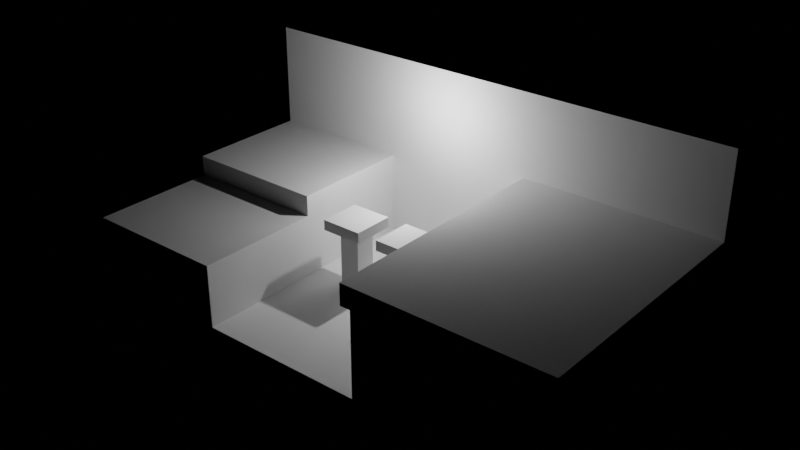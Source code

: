 # Source: levels.blend  (saved by Blender 3.5.10; exported with 4.5.12 LTS)
import bpy
from mathutils import Matrix  # noqa: F401  (used for matrix-valued properties, if any)

bpy.ops.wm.read_factory_settings(use_empty=True)
scene = bpy.context.scene
scene.name = 'Level3'

# ---- materials (node trees are filled in below, after node groups)
mat_material_017 = bpy.data.materials.new('Material.017')
mat_material_017.alpha_threshold = 0.0
mat_material_017.use_transparent_shadow = False
mat_material_017.roughness = 0.5
mat_material_017.line_color = (0.0, 0.0, 0.0, 1.0)

# ---- material node trees
mat_material_017.use_nodes = True; mat_material_017.node_tree.nodes.clear()
_N = mat_material_017.node_tree.nodes; _L = mat_material_017.node_tree.links
n0 = _N.new('ShaderNodeOutputMaterial'); n0.name = 'Material Output'; n0.location = (300, 300)
n1 = _N.new('ShaderNodeBsdfPrincipled'); n1.name = 'Principled BSDF'; n1.location = (10, 300)
n1.distribution = 'GGX'
n1.subsurface_method = 'RANDOM_WALK_SKIN'
n1.inputs[3].default_value = 1.45
n1.inputs[27].default_value = (0.0, 0.0, 0.0, 1.0)
n1.inputs[28].default_value = 1.0
_L.new(n1.outputs[0], n0.inputs[0])
n0.is_active_output = True

# ---- lights
light_light_003 = bpy.data.lights.new('Light.003', 'POINT')
light_light_003.transmission_factor = 0.0
light_light_003.energy = 1000.0
light_light_003.shadow_soft_size = 0.1
light_light_003.shadow_maximum_resolution = 0.006
light_light_003.use_absolute_resolution = True

# ---- meshes
me_cube_068 = bpy.data.meshes.new('Cube.068')
me_cube_068.from_pydata([(1.5, -0.5, -0.5), (1.5, -0.5, 0.5), (1.5, 12.5, -0.5), (1.5, 12.5, 0.5), (11.5, -0.5, -0.5), (11.5, -0.5, 0.5), (11.5, 12.5, -0.5), (11.5, 12.5, 0.5)], [], [(0, 1, 3, 2), (2, 3, 7, 6), (6, 7, 5, 4), (4, 5, 1, 0), (2, 6, 4, 0), (7, 3, 1, 5)])
_uv = me_cube_068.uv_layers.new(name='UVMap')
_uv.uv.foreach_set('vector', [0.375, 0.0, 0.625, 0.0, 0.625, 0.25, 0.375, 0.25, 0.375, 0.25, 0.625, 0.25, 0.625, 0.5, 0.375, 0.5, 0.375, 0.5, 0.625, 0.5, 0.625, 0.75, 0.375, 0.75, 0.375, 0.75, 0.625, 0.75, 0.625, 1.0, 0.375, 1.0, 0.125, 0.5, 0.375, 0.5, 0.375, 0.75, 0.125, 0.75, 0.625, 0.5, 0.875, 0.5, 0.875, 0.75, 0.625, 0.75])
me_cube_068.update()
me_cube_069 = bpy.data.meshes.new('Cube.069')
me_cube_069.from_pydata([(15.5, -0.5, -3.5), (15.5, -0.5, 0.5), (15.5, 11.5, -3.5), (15.5, 11.5, 0.5), (16.5, -0.5, -3.5), (16.5, -0.5, 0.5), (16.5, 11.5, -3.5), (16.5, 11.5, 0.5)], [], [(0, 1, 3, 2), (2, 3, 7, 6), (6, 7, 5, 4), (4, 5, 1, 0), (2, 6, 4, 0), (7, 3, 1, 5)])
_uv = me_cube_069.uv_layers.new(name='UVMap')
_uv.uv.foreach_set('vector', [0.375, 0.0, 0.625, 0.0, 0.625, 0.25, 0.375, 0.25, 0.375, 0.25, 0.625, 0.25, 0.625, 0.5, 0.375, 0.5, 0.375, 0.5, 0.625, 0.5, 0.625, 0.75, 0.375, 0.75, 0.375, 0.75, 0.625, 0.75, 0.625, 1.0, 0.375, 1.0, 0.125, 0.5, 0.375, 0.5, 0.375, 0.75, 0.125, 0.75, 0.625, 0.5, 0.875, 0.5, 0.875, 0.75, 0.625, 0.75])
me_cube_069.update()
me_cube_070 = bpy.data.meshes.new('Cube.070')
me_cube_070.from_pydata([(15.5, 5.5, -3.5), (15.5, 5.5, -0.5), (15.5, 11.5, -3.5), (15.5, 11.5, -0.5), (16.5, 5.5, -3.5), (16.5, 5.5, -0.5), (16.5, 11.5, -3.5), (16.5, 11.5, -0.5)], [], [(0, 1, 3, 2), (2, 3, 7, 6), (6, 7, 5, 4), (4, 5, 1, 0), (2, 6, 4, 0), (7, 3, 1, 5)])
_uv = me_cube_070.uv_layers.new(name='UVMap')
_uv.uv.foreach_set('vector', [0.375, 0.0, 0.625, 0.0, 0.625, 0.25, 0.375, 0.25, 0.375, 0.25, 0.625, 0.25, 0.625, 0.5, 0.375, 0.5, 0.375, 0.5, 0.625, 0.5, 0.625, 0.75, 0.375, 0.75, 0.375, 0.75, 0.625, 0.75, 0.625, 1.0, 0.375, 1.0, 0.125, 0.5, 0.375, 0.5, 0.375, 0.75, 0.125, 0.75, 0.625, 0.5, 0.875, 0.5, 0.875, 0.75, 0.625, 0.75])
me_cube_070.update()
me_cube_071 = bpy.data.meshes.new('Cube.071')
me_cube_071.from_pydata([(3.5, 5.5, -0.5), (3.5, 5.5, 0.5), (3.5, 11.5, -0.5), (3.5, 11.5, 0.5), (10.5, 5.5, -0.5), (10.5, 5.5, 0.5), (10.5, 11.5, -0.5), (10.5, 11.5, 0.5)], [], [(0, 1, 3, 2), (2, 3, 7, 6), (6, 7, 5, 4), (4, 5, 1, 0), (2, 6, 4, 0), (7, 3, 1, 5)])
_uv = me_cube_071.uv_layers.new(name='UVMap')
_uv.uv.foreach_set('vector', [0.375, 0.0, 0.625, 0.0, 0.625, 0.25, 0.375, 0.25, 0.375, 0.25, 0.625, 0.25, 0.625, 0.5, 0.375, 0.5, 0.375, 0.5, 0.625, 0.5, 0.625, 0.75, 0.375, 0.75, 0.375, 0.75, 0.625, 0.75, 0.625, 1.0, 0.375, 1.0, 0.125, 0.5, 0.375, 0.5, 0.375, 0.75, 0.125, 0.75, 0.625, 0.5, 0.875, 0.5, 0.875, 0.75, 0.625, 0.75])
me_cube_071.update()
me_cube_072 = bpy.data.meshes.new('Cube.072')
me_cube_072.from_pydata([(1.0, -0.5, -0.5), (1.0, -0.5, 0.5), (1.0, 11.5, -0.5), (1.0, 11.5, 0.5), (10.5, -0.5, -0.5), (10.5, -0.5, 0.5), (10.5, 11.5, -0.5), (10.5, 11.5, 0.5)], [], [(0, 1, 3, 2), (2, 3, 7, 6), (6, 7, 5, 4), (4, 5, 1, 0), (2, 6, 4, 0), (7, 3, 1, 5)])
_uv = me_cube_072.uv_layers.new(name='UVMap')
_uv.uv.foreach_set('vector', [0.375, 0.0, 0.625, 0.0, 0.625, 0.25, 0.375, 0.25, 0.375, 0.25, 0.625, 0.25, 0.625, 0.5, 0.375, 0.5, 0.375, 0.5, 0.625, 0.5, 0.625, 0.75, 0.375, 0.75, 0.375, 0.75, 0.625, 0.75, 0.625, 1.0, 0.375, 1.0, 0.125, 0.5, 0.375, 0.5, 0.375, 0.75, 0.125, 0.75, 0.625, 0.5, 0.875, 0.5, 0.875, 0.75, 0.625, 0.75])
me_cube_072.update()
me_cube_074 = bpy.data.meshes.new('Cube.074')
me_cube_074.from_pydata([(-0.5, -0.5, -0.5), (-0.5, -0.5, 0.5), (-0.5, 0.5, -0.5), (-0.5, 0.5, 0.5), (0.5, -0.5, -0.5), (0.5, -0.5, 0.5), (0.5, 0.5, -0.5), (0.5, 0.5, 0.5)], [], [(0, 1, 3, 2), (2, 3, 7, 6), (6, 7, 5, 4), (4, 5, 1, 0), (2, 6, 4, 0), (7, 3, 1, 5)])
_uv = me_cube_074.uv_layers.new(name='UVMap')
_uv.uv.foreach_set('vector', [0.375, 0.0, 0.625, 0.0, 0.625, 0.25, 0.375, 0.25, 0.375, 0.25, 0.625, 0.25, 0.625, 0.5, 0.375, 0.5, 0.375, 0.5, 0.625, 0.5, 0.625, 0.75, 0.375, 0.75, 0.375, 0.75, 0.625, 0.75, 0.625, 1.0, 0.375, 1.0, 0.125, 0.5, 0.375, 0.5, 0.375, 0.75, 0.125, 0.75, 0.625, 0.5, 0.875, 0.5, 0.875, 0.75, 0.625, 0.75])
me_cube_074.update()
me_cube_075 = bpy.data.meshes.new('Cube.075')
me_cube_075.from_pydata([(-0.5, -0.5, -0.5), (-0.5, -0.5, 0.5), (-0.5, 0.5, -0.5), (-0.5, 0.5, 0.5), (0.5, -0.5, -0.5), (0.5, -0.5, 0.5), (0.5, 0.5, -0.5), (0.5, 0.5, 0.5)], [], [(0, 1, 3, 2), (2, 3, 7, 6), (6, 7, 5, 4), (4, 5, 1, 0), (2, 6, 4, 0), (7, 3, 1, 5)])
_uv = me_cube_075.uv_layers.new(name='UVMap')
_uv.uv.foreach_set('vector', [0.375, 0.0, 0.625, 0.0, 0.625, 0.25, 0.375, 0.25, 0.375, 0.25, 0.625, 0.25, 0.625, 0.5, 0.375, 0.5, 0.375, 0.5, 0.625, 0.5, 0.625, 0.75, 0.375, 0.75, 0.375, 0.75, 0.625, 0.75, 0.625, 1.0, 0.375, 1.0, 0.125, 0.5, 0.375, 0.5, 0.375, 0.75, 0.125, 0.75, 0.625, 0.5, 0.875, 0.5, 0.875, 0.75, 0.625, 0.75])
me_cube_075.update()
me_cube_076 = bpy.data.meshes.new('Cube.076')
me_cube_076.from_pydata([(-0.5, -0.5, -0.5), (-0.5, -0.5, 0.5), (-0.5, 0.5, -0.5), (-0.5, 0.5, 0.5), (0.5, -0.5, -0.5), (0.5, -0.5, 0.5), (0.5, 0.5, -0.5), (0.5, 0.5, 0.5)], [], [(0, 1, 3, 2), (2, 3, 7, 6), (6, 7, 5, 4), (4, 5, 1, 0), (2, 6, 4, 0), (7, 3, 1, 5)])
_uv = me_cube_076.uv_layers.new(name='UVMap')
_uv.uv.foreach_set('vector', [0.375, 0.0, 0.625, 0.0, 0.625, 0.25, 0.375, 0.25, 0.375, 0.25, 0.625, 0.25, 0.625, 0.5, 0.375, 0.5, 0.375, 0.5, 0.625, 0.5, 0.625, 0.75, 0.375, 0.75, 0.375, 0.75, 0.625, 0.75, 0.625, 1.0, 0.375, 1.0, 0.125, 0.5, 0.375, 0.5, 0.375, 0.75, 0.125, 0.75, 0.625, 0.5, 0.875, 0.5, 0.875, 0.75, 0.625, 0.75])
me_cube_076.update()
me_cube_077 = bpy.data.meshes.new('Cube.077')
me_cube_077.from_pydata([(-0.5, -1.5, -0.5), (-0.5, -1.5, 0.0), (-0.5, 0.5, -0.5), (-0.5, 0.5, 0.0), (1.5, -1.5, -0.5), (1.5, -1.5, 0.0), (1.5, 0.5, -0.5), (1.5, 0.5, 0.0)], [], [(0, 1, 3, 2), (2, 3, 7, 6), (6, 7, 5, 4), (4, 5, 1, 0), (2, 6, 4, 0), (7, 3, 1, 5)])
_uv = me_cube_077.uv_layers.new(name='UVMap')
_uv.uv.foreach_set('vector', [0.375, 0.0, 0.625, 0.0, 0.625, 0.25, 0.375, 0.25, 0.375, 0.25, 0.625, 0.25, 0.625, 0.5, 0.375, 0.5, 0.375, 0.5, 0.625, 0.5, 0.625, 0.75, 0.375, 0.75, 0.375, 0.75, 0.625, 0.75, 0.625, 1.0, 0.375, 1.0, 0.125, 0.5, 0.375, 0.5, 0.375, 0.75, 0.125, 0.75, 0.625, 0.5, 0.875, 0.5, 0.875, 0.75, 0.625, 0.75])
me_cube_077.update()
me_cube_013 = bpy.data.meshes.new('Cube.013')
me_cube_013.from_pydata([(-0.5, -0.5, -0.5), (-0.5, -0.5, 0.5), (-0.5, 0.5, -0.5), (-0.5, 0.5, 0.5), (0.5, -0.5, -0.5), (0.5, -0.5, 0.5), (0.5, 0.5, -0.5), (0.5, 0.5, 0.5)], [], [(0, 1, 3, 2), (2, 3, 7, 6), (6, 7, 5, 4), (4, 5, 1, 0), (2, 6, 4, 0), (7, 3, 1, 5)])
_uv = me_cube_013.uv_layers.new(name='UVMap')
_uv.uv.foreach_set('vector', [0.375, 0.0, 0.625, 0.0, 0.625, 0.25, 0.375, 0.25, 0.375, 0.25, 0.625, 0.25, 0.625, 0.5, 0.375, 0.5, 0.375, 0.5, 0.625, 0.5, 0.625, 0.75, 0.375, 0.75, 0.375, 0.75, 0.625, 0.75, 0.625, 1.0, 0.375, 1.0, 0.125, 0.5, 0.375, 0.5, 0.375, 0.75, 0.125, 0.75, 0.625, 0.5, 0.875, 0.5, 0.875, 0.75, 0.625, 0.75])
me_cube_013.update()
me_cube_014 = bpy.data.meshes.new('Cube.014')
me_cube_014.from_pydata([(-0.5, -0.5, -0.5), (-0.5, -0.5, 0.5), (-0.5, 0.5, -0.5), (-0.5, 0.5, 0.5), (0.5, -0.5, -0.5), (0.5, -0.5, 0.5), (0.5, 0.5, -0.5), (0.5, 0.5, 0.5)], [], [(0, 1, 3, 2), (2, 3, 7, 6), (6, 7, 5, 4), (4, 5, 1, 0), (2, 6, 4, 0), (7, 3, 1, 5)])
_uv = me_cube_014.uv_layers.new(name='UVMap')
_uv.uv.foreach_set('vector', [0.375, 0.0, 0.625, 0.0, 0.625, 0.25, 0.375, 0.25, 0.375, 0.25, 0.625, 0.25, 0.625, 0.5, 0.375, 0.5, 0.375, 0.5, 0.625, 0.5, 0.625, 0.75, 0.375, 0.75, 0.375, 0.75, 0.625, 0.75, 0.625, 1.0, 0.375, 1.0, 0.125, 0.5, 0.375, 0.5, 0.375, 0.75, 0.125, 0.75, 0.625, 0.5, 0.875, 0.5, 0.875, 0.75, 0.625, 0.75])
me_cube_014.update()
me_cube_015 = bpy.data.meshes.new('Cube.015')
me_cube_015.from_pydata([(-0.5, -0.5, -0.5), (-0.5, -0.5, 0.5), (-0.5, 0.5, -0.5), (-0.5, 0.5, 0.5), (0.5, -0.5, -0.5), (0.5, -0.5, 0.5), (0.5, 0.5, -0.5), (0.5, 0.5, 0.5)], [], [(0, 1, 3, 2), (2, 3, 7, 6), (6, 7, 5, 4), (4, 5, 1, 0), (2, 6, 4, 0), (7, 3, 1, 5)])
_uv = me_cube_015.uv_layers.new(name='UVMap')
_uv.uv.foreach_set('vector', [0.375, 0.0, 0.625, 0.0, 0.625, 0.25, 0.375, 0.25, 0.375, 0.25, 0.625, 0.25, 0.625, 0.5, 0.375, 0.5, 0.375, 0.5, 0.625, 0.5, 0.625, 0.75, 0.375, 0.75, 0.375, 0.75, 0.625, 0.75, 0.625, 1.0, 0.375, 1.0, 0.125, 0.5, 0.375, 0.5, 0.375, 0.75, 0.125, 0.75, 0.625, 0.5, 0.875, 0.5, 0.875, 0.75, 0.625, 0.75])
me_cube_015.update()
me_cube_017 = bpy.data.meshes.new('Cube.017')
me_cube_017.from_pydata([(4.5, -0.5, -0.5), (4.5, -0.5, 2.5), (4.5, 5.5, -0.5), (4.5, 5.5, 2.5), (11.5, -0.5, -0.5), (11.5, -0.5, 2.5), (11.5, 5.5, -0.5), (11.5, 5.5, 2.5)], [], [(0, 1, 3, 2), (2, 3, 7, 6), (6, 7, 5, 4), (4, 5, 1, 0), (2, 6, 4, 0), (7, 3, 1, 5)])
_uv = me_cube_017.uv_layers.new(name='UVMap')
_uv.uv.foreach_set('vector', [0.375, 0.0, 0.625, 0.0, 0.625, 0.25, 0.375, 0.25, 0.375, 0.25, 0.625, 0.25, 0.625, 0.5, 0.375, 0.5, 0.375, 0.5, 0.625, 0.5, 0.625, 0.75, 0.375, 0.75, 0.375, 0.75, 0.625, 0.75, 0.625, 1.0, 0.375, 1.0, 0.125, 0.5, 0.375, 0.5, 0.375, 0.75, 0.125, 0.75, 0.625, 0.5, 0.875, 0.5, 0.875, 0.75, 0.625, 0.75])
me_cube_017.materials.append(mat_material_017)
me_cube_017.update()
me_cube_018 = bpy.data.meshes.new('Cube.018')
me_cube_018.from_pydata([(-0.5, -1.5, -0.5), (-0.5, -1.5, 0.0), (-0.5, 0.5, -0.5), (-0.5, 0.5, 0.0), (1.5, -1.5, -0.5), (1.5, -1.5, 0.0), (1.5, 0.5, -0.5), (1.5, 0.5, 0.0)], [], [(0, 1, 3, 2), (2, 3, 7, 6), (6, 7, 5, 4), (4, 5, 1, 0), (2, 6, 4, 0), (7, 3, 1, 5)])
_uv = me_cube_018.uv_layers.new(name='UVMap')
_uv.uv.foreach_set('vector', [0.375, 0.0, 0.625, 0.0, 0.625, 0.25, 0.375, 0.25, 0.375, 0.25, 0.625, 0.25, 0.625, 0.5, 0.375, 0.5, 0.375, 0.5, 0.625, 0.5, 0.625, 0.75, 0.375, 0.75, 0.375, 0.75, 0.625, 0.75, 0.625, 1.0, 0.375, 1.0, 0.125, 0.5, 0.375, 0.5, 0.375, 0.75, 0.125, 0.75, 0.625, 0.5, 0.875, 0.5, 0.875, 0.75, 0.625, 0.75])
me_cube_018.update()
me_cube_019 = bpy.data.meshes.new('Cube.019')
me_cube_019.from_pydata([(9.5, 10.5, -3.5), (9.5, 10.5, 5.5), (9.5, 11.5, -3.5), (9.5, 11.5, 5.5), (33.5, 10.5, -3.5), (33.5, 10.5, 5.5), (33.5, 11.5, -3.5), (33.5, 11.5, 5.5)], [], [(0, 1, 3, 2), (2, 3, 7, 6), (6, 7, 5, 4), (4, 5, 1, 0), (2, 6, 4, 0), (7, 3, 1, 5)])
_uv = me_cube_019.uv_layers.new(name='UVMap')
_uv.uv.foreach_set('vector', [0.375, 0.0, 0.625, 0.0, 0.625, 0.25, 0.375, 0.25, 0.375, 0.25, 0.625, 0.25, 0.625, 0.5, 0.375, 0.5, 0.375, 0.5, 0.625, 0.5, 0.625, 0.75, 0.375, 0.75, 0.375, 0.75, 0.625, 0.75, 0.625, 1.0, 0.375, 1.0, 0.125, 0.5, 0.375, 0.5, 0.375, 0.75, 0.125, 0.75, 0.625, 0.5, 0.875, 0.5, 0.875, 0.75, 0.625, 0.75])
me_cube_019.update()

# ---- objects
ob_floor_001 = bpy.data.objects.new('Floor.001', me_cube_068)
ob_right_wall = bpy.data.objects.new('Right Wall', me_cube_069)
ob_left_wall = bpy.data.objects.new('Left Wall', me_cube_070)
ob_left_ledge = bpy.data.objects.new('Left Ledge', me_cube_071)
ob_right_ledge = bpy.data.objects.new('Right Ledge', me_cube_072)
ob_companioncube_002 = bpy.data.objects.new('CompanionCube.002', me_cube_074)
ob_companioncube_008 = bpy.data.objects.new('CompanionCube.008', me_cube_075)
ob_companioncube_009 = bpy.data.objects.new('CompanionCube.009', me_cube_076)
ob_companioncube_010 = bpy.data.objects.new('CompanionCube.010', me_cube_077)
ob_light_003 = bpy.data.objects.new('Light.003', light_light_003)
ob_companioncube_003 = bpy.data.objects.new('CompanionCube.003', me_cube_013)
ob_companioncube_004 = bpy.data.objects.new('CompanionCube.004', me_cube_014)
ob_companioncube_005 = bpy.data.objects.new('CompanionCube.005', me_cube_015)
ob_step2_001 = bpy.data.objects.new('Step2.001', me_cube_017)
ob_companioncube_006 = bpy.data.objects.new('CompanionCube.006', me_cube_018)
ob_back_wall = bpy.data.objects.new('Back Wall', me_cube_019)

# ---- transforms, parenting, visibility, modifiers, constraints
ob_floor_001.location = (-6.0, 39.0, 11.0)
ob_right_wall.location = (-11.0, 39.0, 15.0)
ob_left_wall.location = (-20.0, 39.0, 15.0)
ob_left_ledge.location = (-14.0, 39.0, 15.0)
ob_right_ledge.location = (3.0, 39.0, 16.0)
ob_companioncube_002.location = (2.0, 45.0, 12.0)
ob_companioncube_008.location = (2.0, 45.0, 13.0)
ob_companioncube_009.location = (2.0, 45.0, 14.0)
ob_companioncube_010.location = (1.5, 45.5, 15.0)
ob_light_003.location = (0.07625, 47.01, 18.9)
ob_light_003.rotation_euler = (0.6503, 0.05522, 1.866)
ob_light_003.lock_rotations_4d = False
ob_light_003.empty_display_type = 'ARROWS'
ob_light_003.color = (0.0, 0.0, 0.0, 0.0)
ob_light_003.lineart.crease_threshold = 0.0
ob_companioncube_003.location = (-1.0, 45.0, 12.0)
ob_companioncube_004.location = (-1.0, 45.0, 13.0)
ob_companioncube_005.location = (-1.0, 45.0, 14.0)
ob_step2_001.location = (-15.0, 39.0, 12.0)
ob_companioncube_006.location = (-1.5, 45.5, 15.0)
ob_back_wall.location = (-20.0, 40.0, 15.0)

# ---- collection membership
scene.collection.objects.link(ob_floor_001)
scene.collection.objects.link(ob_right_wall)
scene.collection.objects.link(ob_left_wall)
scene.collection.objects.link(ob_left_ledge)
scene.collection.objects.link(ob_right_ledge)
scene.collection.objects.link(ob_companioncube_002)
scene.collection.objects.link(ob_companioncube_008)
scene.collection.objects.link(ob_companioncube_009)
scene.collection.objects.link(ob_companioncube_010)
scene.collection.objects.link(ob_light_003)
scene.collection.objects.link(ob_companioncube_003)
scene.collection.objects.link(ob_companioncube_004)
scene.collection.objects.link(ob_companioncube_005)
scene.collection.objects.link(ob_step2_001)
scene.collection.objects.link(ob_companioncube_006)
scene.collection.objects.link(ob_back_wall)

# ---- scene / render settings (as saved in the file)
scene.frame_start = 1; scene.frame_end = 250; scene.frame_set(1)
scene.render.engine = 'BLENDER_EEVEE_NEXT'
scene.render.image_settings.exr_codec = 'NONE'
scene.render.simplify_subdivision_render = 0
scene.render.simplify_child_particles_render = 0.0
scene.cycles.sampling_pattern = 'TABULATED_SOBOL'
scene.eevee.use_shadows = False
scene.view_settings.view_transform = 'Filmic'
bpy.context.view_layer.update()

# ---- added for rendering (the .blend has no active camera): camera
cam_auto = bpy.data.cameras.new('AutoCamera')
cam_auto.lens = 50.0
cam_auto.sensor_width = 36.0
cam_auto.clip_end = 1000.0
ob_auto_camera = bpy.data.objects.new('AutoCamera', cam_auto)
scene.collection.objects.link(ob_auto_camera)
ob_auto_camera.location = (28.3952, 12.7257, 37.0162)
ob_auto_camera.rotation_euler = (1.09748, -7.21219e-08, 0.694738)
scene.camera = ob_auto_camera
bpy.context.view_layer.update()
